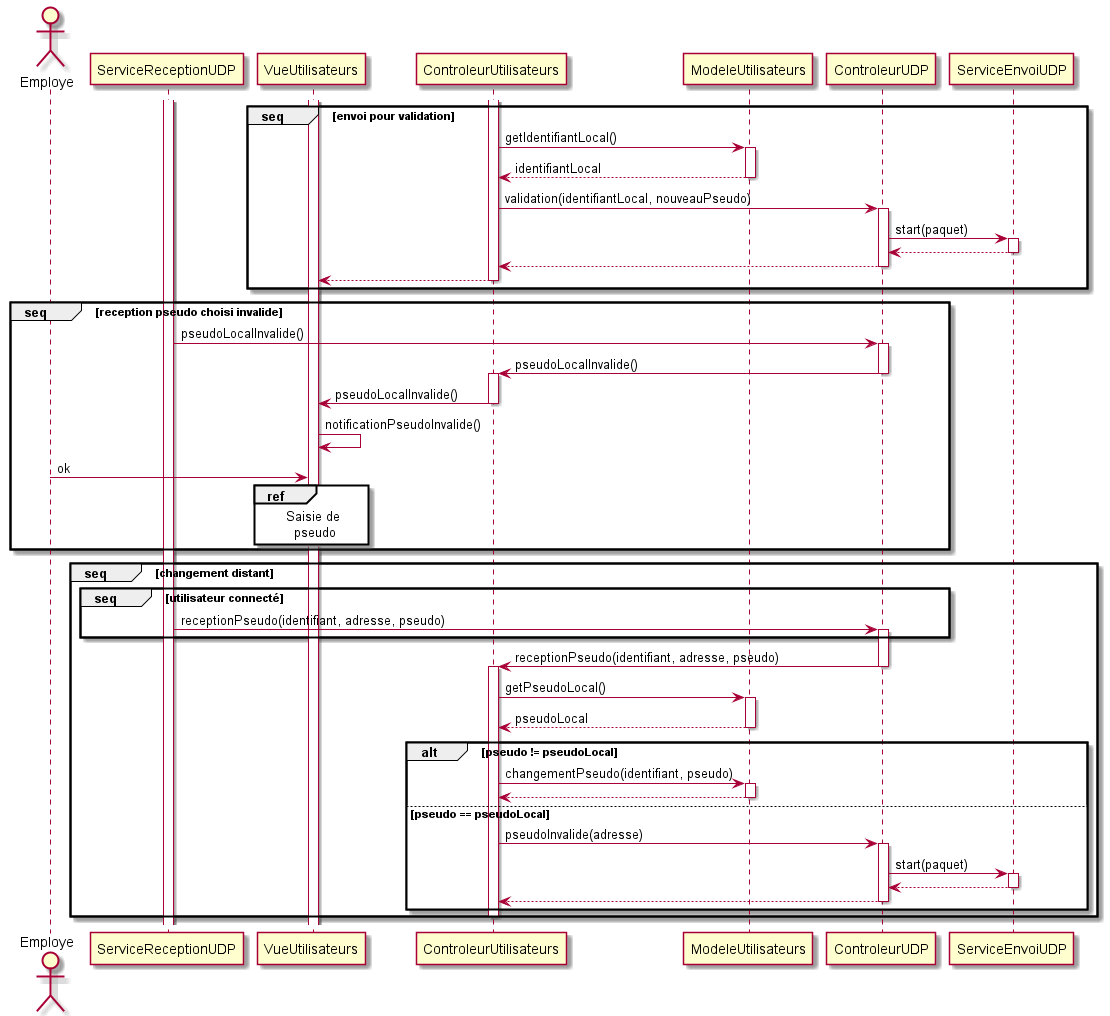

The diagram above was rendered by PlantUML. Its source (embedded in the PNG):
@startuml validation_pseudo
actor Employe
activate ServiceReceptionUDP
activate VueUtilisateurs
activate ControleurUtilisateurs
group seq [envoi pour validation]
    ControleurUtilisateurs -> ModeleUtilisateurs : getIdentifiantLocal()
    activate ModeleUtilisateurs
    ModeleUtilisateurs --> ControleurUtilisateurs : identifiantLocal
    deactivate ModeleUtilisateurs
    ControleurUtilisateurs -> ControleurUDP : validation(identifiantLocal, nouveauPseudo)
    activate ControleurUDP
    ControleurUDP -> ServiceEnvoiUDP : start(paquet)
    activate ServiceEnvoiUDP
    ServiceEnvoiUDP --> ControleurUDP
    deactivate ServiceEnvoiUDP
    ControleurUDP --> ControleurUtilisateurs
    deactivate ControleurUDP
    ControleurUtilisateurs --> VueUtilisateurs
    deactivate ControleurUtilisateurs
end
group seq [reception pseudo choisi invalide]
    ServiceReceptionUDP -> ControleurUDP : pseudoLocalInvalide()
    activate ControleurUDP
    ControleurUDP -> ControleurUtilisateurs : pseudoLocalInvalide()
    deactivate ControleurUDP
    activate ControleurUtilisateurs
    ControleurUtilisateurs -> VueUtilisateurs : pseudoLocalInvalide()
    deactivate ControleurUtilisateurs
    VueUtilisateurs -> VueUtilisateurs : notificationPseudoInvalide()
    Employe -> VueUtilisateurs : ok
    ref over VueUtilisateurs
        Saisie de
          pseudo
    end ref
end
group seq [changement distant]
    group seq [utilisateur connecté]
        ServiceReceptionUDP -> ControleurUDP : receptionPseudo(identifiant, adresse, pseudo)
        activate ControleurUDP
    end
    ControleurUDP -> ControleurUtilisateurs : receptionPseudo(identifiant, adresse, pseudo)
    deactivate ControleurUDP
    activate ControleurUtilisateurs
    ControleurUtilisateurs -> ModeleUtilisateurs : getPseudoLocal()
    activate ModeleUtilisateurs
    ModeleUtilisateurs --> ControleurUtilisateurs : pseudoLocal
    deactivate ModeleUtilisateurs
    alt pseudo != pseudoLocal
        ControleurUtilisateurs -> ModeleUtilisateurs : changementPseudo(identifiant, pseudo)
        activate ModeleUtilisateurs
        ModeleUtilisateurs --> ControleurUtilisateurs
        deactivate ModeleUtilisateurs
    else pseudo == pseudoLocal
        ControleurUtilisateurs -> ControleurUDP : pseudoInvalide(adresse)
        activate ControleurUDP
        ControleurUDP -> ServiceEnvoiUDP : start(paquet)
        activate ServiceEnvoiUDP
        ServiceEnvoiUDP --> ControleurUDP
        deactivate ServiceEnvoiUDP
        ControleurUDP --> ControleurUtilisateurs
        deactivate ControleurUDP 
    end
    deactivate ControleurUtilisateurs
end
@enduml